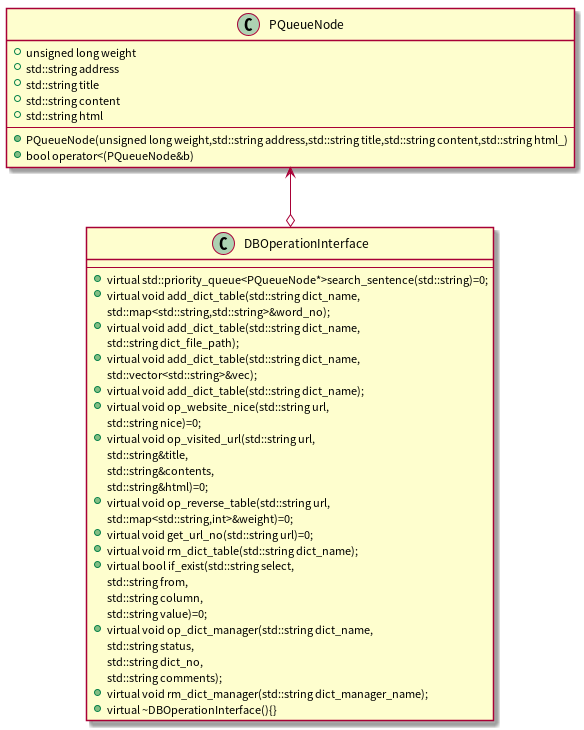

The diagram above was rendered by PlantUML. Its source (embedded in the PNG):
@startuml
  class DBOperationInterface{
--
    +virtual std::priority_queue<PQueueNode*>search_sentence(std::string)=0;
    +virtual void add_dict_table(std::string dict_name,
				std::map<std::string,std::string>&word_no);
    +virtual void add_dict_table(std::string dict_name,
				std::string dict_file_path);
    +virtual void add_dict_table(std::string dict_name,
				std::vector<std::string>&vec);
    +virtual void add_dict_table(std::string dict_name);
    +virtual void op_website_nice(std::string url,
				 std::string nice)=0;
    +virtual void op_visited_url(std::string url,
				std::string&title,
				std::string&contents,
				std::string&html)=0;
    +virtual void op_reverse_table(std::string url,
				  std::map<std::string,int>&weight)=0;
    +virtual void get_url_no(std::string url)=0;
    +virtual void rm_dict_table(std::string dict_name);
    +virtual bool if_exist(std::string select,
			  std::string from,
			  std::string column,
			  std::string value)=0;
    +virtual void op_dict_manager(std::string dict_name,
				 std::string status,
				 std::string dict_no,
				 std::string comments);
    +virtual void rm_dict_manager(std::string dict_manager_name);
    +virtual ~DBOperationInterface(){}
  }
  class PQueueNode{
    +unsigned long weight
    +std::string address
    +std::string title
    +std::string content
    +std::string html
--
    +PQueueNode(unsigned long weight,std::string address,std::string title,std::string content,std::string html_)
    +bool operator<(PQueueNode&b)
  }
DBOperationInterface o-u-> PQueueNode
@enduml